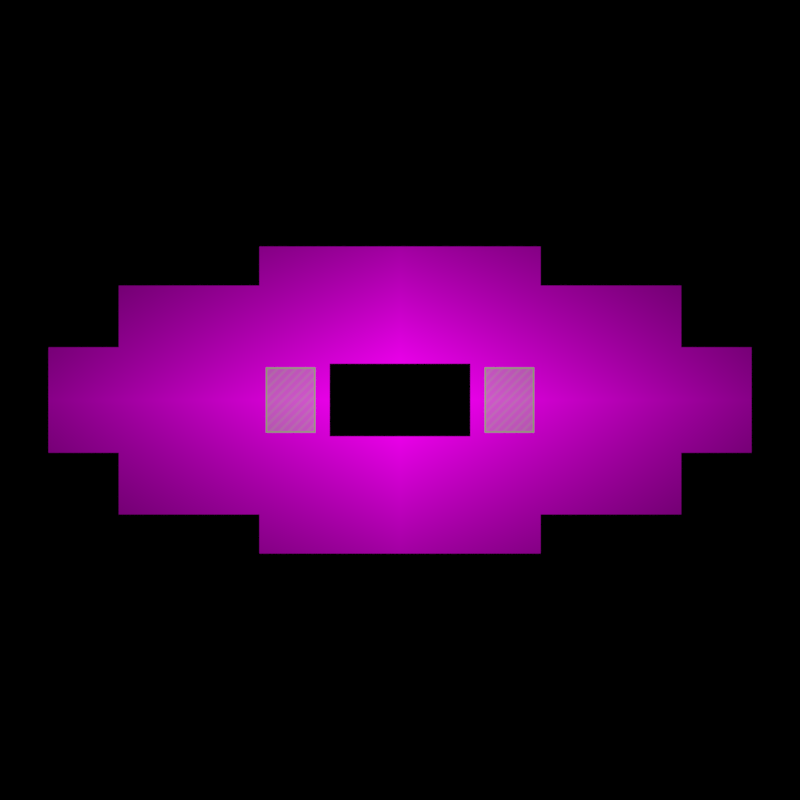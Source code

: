 # Source: overview_lower.blend  (saved by Blender 2.79.0; exported with 4.5.12 LTS)
import bpy
from mathutils import Matrix  # noqa: F401  (used for matrix-valued properties, if any)

bpy.ops.wm.read_factory_settings(use_empty=True)
scene = bpy.context.scene
scene.name = 'Scene'

# ---- collections
col_collection_1 = bpy.data.collections.new('Collection 1'); scene.collection.children.link(col_collection_1)

# ---- images (referenced by path relative to the original .blend; pixels are not part of the script)
import os
ASSET_DIR = os.environ.get("B2B_ASSET_DIR", "")  # directory of the original .blend (textures are referenced by path, not embedded)
HERE = os.path.dirname(os.path.abspath(__file__))  # packed textures are extracted next to this script under _unpacked/

def load_image(name, relpath, width, height, colorspace="sRGB"):
    """Load a texture the original file referenced (path relative to the .blend, or extracted next to this script)."""
    p = next((c for c in (os.path.join(HERE, relpath), os.path.join(ASSET_DIR, relpath)) if relpath and os.path.exists(c)), "")
    if p:
        img = bpy.data.images.load(p, check_existing=True)
        img.name = name
    else:  # same state as the original file: an image datablock whose file is absent (Cycles renders it pink)
        img = bpy.data.images.new(name, width, height)
        img.source = "FILE"
        img.filepath = "//" + (relpath or name)
    img.colorspace_settings.name = colorspace
    return img
img_aim_cedar_creek_original_tga = load_image('aim_cedar_creek_original.tga', 'aim_cedar_creek_original.tga', 1024, 1024, 'sRGB')
img_aim_cedar_creek_lower_original_tga = load_image('aim_cedar_creek_lower_original.tga', 'aim_cedar_creek_lower_original.tga', 1024, 1024, 'sRGB')

# ---- materials (node trees are filled in below, after node groups)
mat_aim_cedar_creek0006_001 = bpy.data.materials.new('aim_cedar_creek0006.001')
mat_aim_cedar_creek0006_001.alpha_threshold = 0.0
mat_aim_cedar_creek0006_001.roughness = 0.5
mat_spawn = bpy.data.materials.new('spawn')
mat_spawn.alpha_threshold = 0.0
mat_spawn.diffuse_color = (0.149, 0.448, 0.0, 1.0)
mat_spawn.roughness = 0.5
mat_spawn_outline = bpy.data.materials.new('spawn outline')
mat_spawn_outline.alpha_threshold = 0.0
mat_spawn_outline.diffuse_color = (0.149, 0.448, 0.0, 1.0)
mat_spawn_outline.roughness = 0.5
mat_black = bpy.data.materials.new('black')
mat_black.alpha_threshold = 0.0
mat_black.diffuse_color = (0.0, 0.0, 0.0, 1.0)
mat_black.roughness = 0.5
mat_aim_cedar_creek0006 = bpy.data.materials.new('aim_cedar_creek0006')
mat_aim_cedar_creek0006.alpha_threshold = 0.0
mat_aim_cedar_creek0006.roughness = 0.5

# ---- node groups
ng_diagonal_lines = bpy.data.node_groups.new('diagonal lines', 'ShaderNodeTree')
_s = ng_diagonal_lines.interface.new_socket(name='Value', in_out='OUTPUT', socket_type='NodeSocketFloat')
_s.min_value = 0.0
_s.max_value = 0.0
_s = ng_diagonal_lines.interface.new_socket(name='Size', in_out='INPUT', socket_type='NodeSocketFloat')
_s.default_value = 20.0
_s.min_value = -1e+04
_s.max_value = 1e+04
_s = ng_diagonal_lines.interface.new_socket(name='Thickness', in_out='INPUT', socket_type='NodeSocketFloat')
_s.default_value = 0.3
_s.min_value = -1e+04
_s.max_value = 1e+04
_N = ng_diagonal_lines.nodes; _L = ng_diagonal_lines.links
n0 = _N.new('ShaderNodeCombineXYZ'); n0.name = 'Combine XYZ'; n0.location = (143, -113)
n1 = _N.new('ShaderNodeMapping'); n1.name = 'Mapping'; n1.location = (-1322, 108)
n1.inputs[2].default_value = (0.0, 0.0, 0.7854)
n2 = _N.new('ShaderNodeTexCoord'); n2.name = 'Texture Coordinate'; n2.location = (-1666, 138)
n3 = _N.new('ShaderNodeSeparateXYZ'); n3.name = 'Separate XYZ'; n3.location = (-920, 11)
n4 = _N.new('ShaderNodeMath'); n4.name = 'Math.001'; n4.location = (-200, -85)
n4.operation = 'MODULO'
n4.inputs[1].default_value = 1.0
n5 = _N.new('ShaderNodeTexGradient'); n5.name = 'Gradient Texture'; n5.location = (470, -93)
n6 = _N.new('ShaderNodeMath'); n6.name = 'Math.002'; n6.location = (701, -138)
n6.operation = 'LESS_THAN'
n7 = _N.new('ShaderNodeMath'); n7.name = 'Math'; n7.location = (-480, -85)
n7.operation = 'MULTIPLY'
n8 = _N.new('ShaderNodeMath'); n8.name = 'Math.003'; n8.location = (-700, -85)
n8.inputs[1].default_value = 500.0
n9 = _N.new('NodeGroupOutput'); n9.name = 'Group Output'; n9.location = (1866, 0)
n10 = _N.new('NodeGroupInput'); n10.name = 'Group Input'; n10.location = (-901, -274)
_L.new(n2.outputs[3], n1.inputs[0])
_L.new(n1.outputs[0], n3.inputs[0])
_L.new(n5.outputs[1], n6.inputs[0])
_L.new(n7.outputs[0], n4.inputs[0])
_L.new(n3.outputs[0], n8.inputs[0])
_L.new(n0.outputs[0], n5.inputs[0])
_L.new(n4.outputs[0], n0.inputs[0])
_L.new(n8.outputs[0], n7.inputs[0])
_L.new(n6.outputs[0], n9.inputs[0])
_L.new(n10.outputs[0], n7.inputs[1])
_L.new(n10.outputs[1], n6.inputs[1])
n9.is_active_output = True
ng_diagonal_color = bpy.data.node_groups.new('diagonal color', 'ShaderNodeTree')
_s = ng_diagonal_color.interface.new_socket(name='Shader', in_out='OUTPUT', socket_type='NodeSocketShader')
_s = ng_diagonal_color.interface.new_socket(name='Value', in_out='INPUT', socket_type='NodeSocketFloat')
_s.subtype = 'FACTOR'
_s.default_value = 0.5
_s.min_value = 0.0
_s.max_value = 1.0
_s = ng_diagonal_color.interface.new_socket(name='Color', in_out='INPUT', socket_type='NodeSocketColor')
_s.default_value = (1.0, 0.02782, 0.0, 1.0)
_s = ng_diagonal_color.interface.new_socket(name='Background', in_out='INPUT', socket_type='NodeSocketFloat')
_s.default_value = 0.5
_s.min_value = -1e+04
_s.max_value = 1e+04
_s = ng_diagonal_color.interface.new_socket(name='Foreground', in_out='INPUT', socket_type='NodeSocketFloat')
_s.default_value = 0.8
_s.min_value = -1e+04
_s.max_value = 1e+04
_N = ng_diagonal_color.nodes; _L = ng_diagonal_color.links
n0 = _N.new('ShaderNodeMixShader'); n0.name = 'Mix Shader'; n0.location = (269, 66)
n1 = _N.new('ShaderNodeEmission'); n1.name = 'Emission'; n1.location = (-222, -219)
n2 = _N.new('ShaderNodeBsdfTransparent'); n2.name = 'Transparent BSDF'; n2.location = (-221, -129)
n3 = _N.new('NodeGroupOutput'); n3.name = 'Group Output'; n3.location = (469, 0)
n4 = _N.new('ShaderNodeMath'); n4.name = 'Math'; n4.location = (-365, 170)
n5 = _N.new('ShaderNodeMath'); n5.name = 'Math.001'; n5.location = (-89, 170)
n5.operation = 'MINIMUM'
n6 = _N.new('NodeGroupInput'); n6.name = 'Group Input'; n6.location = (-702, 0)
_L.new(n1.outputs[0], n0.inputs[2])
_L.new(n0.outputs[0], n3.inputs[0])
_L.new(n2.outputs[0], n0.inputs[1])
_L.new(n6.outputs[1], n1.inputs[0])
_L.new(n6.outputs[0], n4.inputs[0])
_L.new(n6.outputs[2], n4.inputs[1])
_L.new(n4.outputs[0], n5.inputs[0])
_L.new(n5.outputs[0], n0.inputs[0])
_L.new(n6.outputs[3], n5.inputs[1])
n3.is_active_output = True

# ---- material node trees
mat_aim_cedar_creek0006_001.use_nodes = True; mat_aim_cedar_creek0006_001.node_tree.nodes.clear()
_N = mat_aim_cedar_creek0006_001.node_tree.nodes; _L = mat_aim_cedar_creek0006_001.node_tree.links
n0 = _N.new('ShaderNodeOutputMaterial'); n0.name = 'Material Output'; n0.location = (300, 300)
n1 = _N.new('ShaderNodeTexImage'); n1.name = 'Image Texture'; n1.location = (-400, 60)
n1.width = 140
n1.image = img_aim_cedar_creek_original_tga
n1.extension = 'CLIP'
n2 = _N.new('ShaderNodeEmission'); n2.name = 'Emission'; n2.location = (-50, 134)
_L.new(n2.outputs[0], n0.inputs[0])
_L.new(n1.outputs[0], n2.inputs[0])
n0.is_active_output = True
mat_spawn.use_nodes = True; mat_spawn.node_tree.nodes.clear()
_N = mat_spawn.node_tree.nodes; _L = mat_spawn.node_tree.links
n0 = _N.new('ShaderNodeOutputMaterial'); n0.name = 'Material Output'; n0.location = (969, 300)
n1 = _N.new('ShaderNodeGroup'); n1.name = 'Group'; n1.location = (265, 145)
n1.node_tree = ng_diagonal_lines
n1.inputs[0].default_value = 60.0
n1.inputs[1].default_value = 0.4
n2 = _N.new('ShaderNodeGroup'); n2.name = 'Group.001'; n2.location = (473, 160)
n2.node_tree = ng_diagonal_color
n2.inputs[1].default_value = (0.149, 0.448, 0.0, 1.0)
n2.inputs[2].default_value = 0.2
n2.inputs[3].default_value = 0.3
_L.new(n1.outputs[0], n2.inputs[0])
_L.new(n2.outputs[0], n0.inputs[0])
n0.is_active_output = True
mat_spawn_outline.use_nodes = True; mat_spawn_outline.node_tree.nodes.clear()
_N = mat_spawn_outline.node_tree.nodes; _L = mat_spawn_outline.node_tree.links
n0 = _N.new('ShaderNodeOutputMaterial'); n0.name = 'Material Output'; n0.location = (969, 300)
n1 = _N.new('ShaderNodeGroup'); n1.name = 'Group.001'; n1.location = (473, 160)
n1.node_tree = ng_diagonal_color
n1.inputs[0].default_value = 1.0
n1.inputs[1].default_value = (0.149, 0.448, 0.0, 1.0)
n1.inputs[2].default_value = 0.2
n1.inputs[3].default_value = 0.5
_L.new(n1.outputs[0], n0.inputs[0])
n0.is_active_output = True
mat_black.use_nodes = True; mat_black.node_tree.nodes.clear()
_N = mat_black.node_tree.nodes; _L = mat_black.node_tree.links
n0 = _N.new('ShaderNodeOutputMaterial'); n0.name = 'Material Output'; n0.location = (300, 300)
n1 = _N.new('ShaderNodeEmission'); n1.name = 'Emission'; n1.location = (-52, 322)
n1.inputs[0].default_value = (0.0, 0.0, 0.0, 1.0)
_L.new(n1.outputs[0], n0.inputs[0])
n0.is_active_output = True
mat_aim_cedar_creek0006.use_nodes = True; mat_aim_cedar_creek0006.node_tree.nodes.clear()
_N = mat_aim_cedar_creek0006.node_tree.nodes; _L = mat_aim_cedar_creek0006.node_tree.links
n0 = _N.new('ShaderNodeOutputMaterial'); n0.name = 'Material Output'; n0.location = (300, 300)
n1 = _N.new('ShaderNodeTexImage'); n1.name = 'Image Texture'; n1.location = (-400, 60)
n1.width = 140
n1.image = img_aim_cedar_creek_lower_original_tga
n1.extension = 'CLIP'
n2 = _N.new('ShaderNodeEmission'); n2.name = 'Emission'; n2.location = (-50, 134)
_L.new(n2.outputs[0], n0.inputs[0])
_L.new(n1.outputs[0], n2.inputs[0])
n0.is_active_output = True

# ---- world
world_world = bpy.data.worlds.new('World'); scene.world = world_world
world_world.color = (0.05088, 0.05088, 0.05088)
world_world.use_sun_shadow = False
world_world.sun_shadow_jitter_overblur = 0.0
world_world.cycles.sampling_method = 'MANUAL'

# ---- cameras
cam_camera = bpy.data.cameras.new('Camera')
cam_camera.type = 'ORTHO'
cam_camera.clip_end = 100.0
cam_camera.lens = 35.0
cam_camera.sensor_width = 32.0
cam_camera.sensor_height = 18.0
cam_camera.ortho_scale = 2.048
cam_camera.display_size = 2.0
cam_camera.dof.focus_distance = 0.0

# ---- meshes
me_aim_cedar_creek0006_003 = bpy.data.meshes.new('aim_cedar_creek0006.003')
me_aim_cedar_creek0006_003.from_pydata([(-0.96, -0.54, 0.0), (0.96, -0.54, 0.0), (-0.96, 0.54, 0.0), (0.96, 0.54, 0.0)], [], [(1, 0, 2, 3)])
_uv = me_aim_cedar_creek0006_003.uv_layers.new(name='UVMap')
_uv.uv.foreach_set('vector', [1.0, 0.0, 0.0, 0.0, 0.0, 1.0, 1.0, 1.0])
me_aim_cedar_creek0006_003.materials.append(mat_aim_cedar_creek0006_001)
me_aim_cedar_creek0006_003.use_remesh_preserve_volume = False
me_aim_cedar_creek0006_003.use_remesh_preserve_attributes = False
me_aim_cedar_creek0006_003.use_mirror_vertex_groups = False
me_aim_cedar_creek0006_003.update()
me_bombsite = bpy.data.meshes.new('bombsite')
me_bombsite.from_pydata([(-0.06, -0.08, -1.49e-08), (0.06, -0.08, -1.49e-08), (-0.06, 0.08, -1.49e-08), (0.06, 0.08, -1.49e-08)], [], [(0, 1, 3, 2)])
me_bombsite.materials.append(mat_spawn)
me_bombsite.use_remesh_preserve_volume = False
me_bombsite.use_remesh_preserve_attributes = False
me_bombsite.use_mirror_vertex_groups = False
me_bombsite.update()
me_bombsite_001 = bpy.data.meshes.new('bombsite.001')
me_bombsite_001.from_pydata([(-0.06, -0.08, -1.49e-08), (0.06, -0.08, -1.49e-08), (-0.06, 0.08, -1.49e-08), (0.06, 0.08, -1.49e-08), (-0.06, -0.08, -0.03), (0.06, -0.08, -0.03), (-0.06, 0.08, -0.03), (0.06, 0.08, -0.03)], [], [(1, 3, 7, 5), (2, 0, 4, 6), (3, 2, 6, 7), (0, 1, 5, 4)])
me_bombsite_001.materials.append(mat_spawn_outline)
me_bombsite_001.use_remesh_preserve_volume = False
me_bombsite_001.use_remesh_preserve_attributes = False
me_bombsite_001.use_mirror_vertex_groups = False
me_bombsite_001.update()
me_mask = bpy.data.meshes.new('mask')
me_mask.from_pydata([(-0.72, -2.293, 0.0), (0.0, -2.293, 0.0), (-0.72, -0.293, 0.0), (-0.18, -0.093, 0.0), (-1.12, -2.293, 0.0), (-1.12, -0.293, 0.0), (-0.72, -0.135, 0.0), (-1.12, -0.135, 0.0), (-0.9, -0.293, 0.0), (-0.9, -2.293, 0.0), (-0.9, -0.135, 0.0), (-1.12, -1.192e-07, 0.0), (-0.9, -5.96e-08, 0.0), (-0.36, -2.293, 0.0), (-0.36, -0.293, 0.0), (-0.72, -0.393, 0.0), (0.0, -0.393, 0.0), (-1.12, -0.393, 0.0), (-0.9, -0.393, 0.0), (-0.36, -0.393, 0.0), (-1.49e-08, -0.093, 0.0), (-0.18, 0.007, 0.0), (-1.49e-08, 0.007, 0.0)], [], [(3, 20, 22, 21), (18, 17, 5, 8), (8, 10, 6, 2), (5, 7, 10, 8), (15, 18, 8, 2), (7, 11, 12, 10), (15, 2, 14, 19), (0, 15, 19, 13), (0, 9, 18, 15), (9, 4, 17, 18), (13, 19, 16, 1)])
me_mask.materials.append(mat_black)
me_mask.use_remesh_preserve_volume = False
me_mask.use_remesh_preserve_attributes = False
me_mask.use_mirror_vertex_groups = False
me_mask.update()
me_aim_cedar_creek0006 = bpy.data.meshes.new('aim_cedar_creek0006')
me_aim_cedar_creek0006.from_pydata([(0.0, -0.54, 0.0), (0.96, 0.539, 0.0), (0.96, -0.541, 0.0), (-4.725e-08, -0.541, 0.0), (-0.96, -0.54, 0.0), (4.716e-08, 0.539, 0.0), (0.0, 0.5395, 0.0), (4.716e-08, 0.539, 0.0), (9.45e-08, 0.54, 0.0), (-4.721e-08, -0.5405, 0.0), (-0.96, 0.54, 0.0), (9.45e-08, 0.54, 0.0), (-9.433e-08, -0.54, 0.0), (-4.721e-08, -0.5405, 0.0), (-1.418e-07, -0.541, 0.0), (9.442e-08, 0.5395, 0.0)], [(8, 5), (9, 5), (14, 12), (15, 12)], [(1, 2, 3, 0, 6), (4, 10, 11, 7, 13)])
_uv = me_aim_cedar_creek0006.uv_layers.new(name='UVMap')
_uv.uv.foreach_set('vector', [1.0, 0.9991, 1.0, 0.0, 0.5, 0.0, 0.5, 0.0009251, 0.5, 0.9995, 1.0, 0.9991, 1.0, 0.0, 0.5, 0.0, 0.5, 0.0009251, 0.5, 0.9995])
me_aim_cedar_creek0006.materials.append(mat_aim_cedar_creek0006)
me_aim_cedar_creek0006.use_remesh_preserve_volume = False
me_aim_cedar_creek0006.use_remesh_preserve_attributes = False
me_aim_cedar_creek0006.use_mirror_vertex_groups = False
me_aim_cedar_creek0006.update()

# ---- objects
ob_aim_cedar_creek0006_002 = bpy.data.objects.new('aim_cedar_creek0006.002', me_aim_cedar_creek0006_003)
ob_bombsite_005 = bpy.data.objects.new('bombsite.005', me_bombsite)
ob_bombsite_004 = bpy.data.objects.new('bombsite.004', me_bombsite_001)
ob_bombsite_001 = bpy.data.objects.new('bombsite.001', me_bombsite_001)
ob_bombsite = bpy.data.objects.new('bombsite', me_bombsite)
ob_mask = bpy.data.objects.new('mask', me_mask)
ob_camera = bpy.data.objects.new('Camera', cam_camera)
ob_aim_cedar_creek0006 = bpy.data.objects.new('aim_cedar_creek0006', me_aim_cedar_creek0006)

# ---- transforms, parenting, visibility, modifiers, constraints
ob_aim_cedar_creek0006_002.location = (0.0, 0.0005, -0.09)
ob_aim_cedar_creek0006_002.lineart.crease_threshold = 0.0
ob_bombsite_005.location = (0.28, -3.934e-08, 0.2)
ob_bombsite_005.rotation_euler = (0.0, -0.0, -3.142)
ob_bombsite_005.lineart.crease_threshold = 0.0
ob_bombsite_004.location = (0.28, -3.934e-08, 0.2)
ob_bombsite_004.rotation_euler = (0.0, -0.0, -3.142)
ob_bombsite_004.lineart.crease_threshold = 0.0
_m = ob_bombsite_004.modifiers.new('Solidify', 'SOLIDIFY')
_m.thickness = 0.005
_m.nonmanifold_thickness_mode = 'FIXED'
_m.nonmanifold_merge_threshold = 0.0003
ob_bombsite_001.location = (-0.28, 0.0, 0.2)
ob_bombsite_001.lineart.crease_threshold = 0.0
_m = ob_bombsite_001.modifiers.new('Solidify', 'SOLIDIFY')
_m.thickness = 0.005
_m.nonmanifold_thickness_mode = 'FIXED'
_m.nonmanifold_merge_threshold = 0.0003
ob_bombsite.location = (-0.28, 0.0, 0.2)
ob_bombsite.lineart.crease_threshold = 0.0
ob_mask.location = (0.0, 0.0, 0.1)
ob_mask.lineart.crease_threshold = 0.0
_m = ob_mask.modifiers.new('Mirror', 'MIRROR')
_m.use_axis = (True, True, False)
ob_camera.location = (0.0, 0.0, 2.0)
ob_camera.lineart.crease_threshold = 0.0
ob_aim_cedar_creek0006.location = (0.0, 0.0005, 0.0)
ob_aim_cedar_creek0006.lineart.crease_threshold = 0.0

# ---- collection membership
col_collection_1.objects.link(ob_aim_cedar_creek0006_002)
col_collection_1.objects.link(ob_bombsite_005)
col_collection_1.objects.link(ob_bombsite_004)
col_collection_1.objects.link(ob_bombsite_001)
col_collection_1.objects.link(ob_bombsite)
col_collection_1.objects.link(ob_mask)
col_collection_1.objects.link(ob_camera)
col_collection_1.objects.link(ob_aim_cedar_creek0006)

# ---- scene / render settings (as saved in the file)
scene.camera = ob_camera
scene.frame_start = 1; scene.frame_end = 250; scene.frame_set(1)
scene.render.engine = 'CYCLES'
scene.render.resolution_x = 1024
scene.render.resolution_y = 1024
scene.render.dither_intensity = 0.0
scene.cycles.use_denoising = False
scene.cycles.samples = 128
scene.cycles.sampling_pattern = 'TABULATED_SOBOL'
scene.cycles.use_adaptive_sampling = False
scene.cycles.use_light_tree = False
scene.cycles.blur_glossy = 0.0
scene.cycles.sample_clamp_indirect = 0.0
scene.view_settings.view_transform = 'Standard'
bpy.context.view_layer.update()
